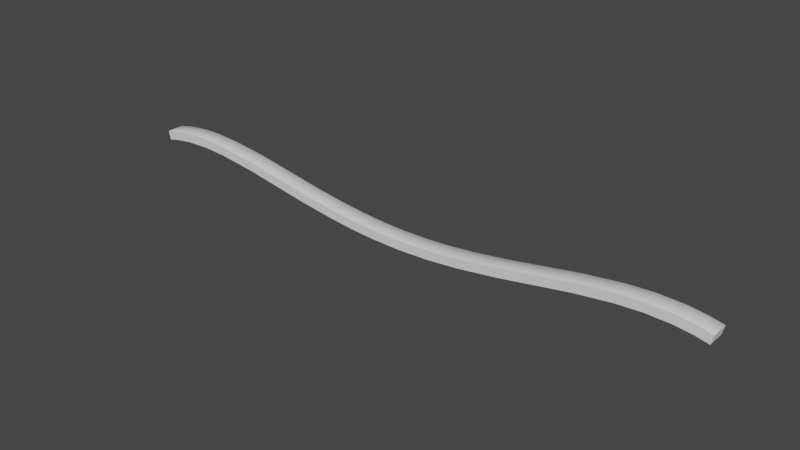 # Source: p8.blend  (saved by Blender 3.0.42; exported with 4.5.12 LTS)
import bpy
from mathutils import Matrix  # noqa: F401  (used for matrix-valued properties, if any)

bpy.ops.wm.read_factory_settings(use_empty=True)
scene = bpy.context.scene
scene.name = 'Scene'

# ---- collections
col_collection = bpy.data.collections.new('Collection'); scene.collection.children.link(col_collection)

# ---- world
world_world = bpy.data.worlds.new('World'); scene.world = world_world
world_world.use_nodes = True; world_world.node_tree.nodes.clear()
_N = world_world.node_tree.nodes; _L = world_world.node_tree.links
n0 = _N.new('ShaderNodeOutputWorld'); n0.name = 'World Output'; n0.location = (300, 300)
n1 = _N.new('ShaderNodeBackground'); n1.name = 'Background'; n1.location = (10, 300)
n1.inputs[0].default_value = (0.05088, 0.05088, 0.05088, 1.0)
_L.new(n1.outputs[0], n0.inputs[0])
n0.is_active_output = True
world_world.color = (0.05088, 0.05088, 0.05088)
world_world.use_sun_shadow = False
world_world.sun_shadow_jitter_overblur = 0.0

# ---- meshes
me_nurbspath = bpy.data.meshes.new('NurbsPath')
me_nurbspath.from_pydata([(200.7, 3.0, -2.91), (200.7, -3.0, -2.91), (199.3, -3.0, 2.91), (199.3, 3.0, 2.91), (-200.7, 3.0, -2.91), (-200.7, -3.0, -2.91), (-199.3, -3.0, 2.91), (-199.3, 3.0, 2.91), (-200.7, 3.0, -2.91), (-200.7, -3.0, -2.91), (-199.3, -3.0, 2.91), (-199.3, 3.0, 2.91), (-192.0, 3.0, -4.755), (-192.0, -3.0, -4.755), (-191.0, -3.0, 1.154), (-191.0, 3.0, 1.154), (-183.3, 3.0, -5.978), (-183.3, -3.0, -5.978), (-179.6, -3.0, -0.3612), (-179.6, 3.0, -0.3612), (-174.6, 3.0, -6.651), (-174.6, -3.0, -6.651), (-162.9, 3.0, -6.855), (-162.9, -3.0, -6.855), (-162.3, -3.0, -0.8269), (-162.3, 3.0, -0.8269), (-145.8, 3.0, -5.837), (-145.8, -3.0, -5.837), (-146.4, -3.0, 0.1381), (-146.4, 3.0, 0.1381), (-120.5, 3.0, -2.564), (-120.5, -3.0, -2.564), (-121.5, -3.0, 3.364), (-121.5, 3.0, 3.364), (-72.37, 3.0, 5.951), (-72.37, -3.0, 5.951), (-73.99, -3.0, 11.77), (-73.99, 3.0, 11.77), (-50.22, 3.0, 9.225), (-50.22, -3.0, 9.225), (-50.28, -3.0, 15.27), (-50.28, 3.0, 15.27), (-32.8, 3.0, 11.15), (-32.8, -3.0, 11.15), (-33.33, -3.0, 17.13), (-33.33, 3.0, 17.13), (-16.03, 3.0, 12.28), (-16.03, -3.0, 12.28), (-16.3, -3.0, 18.28), (-16.3, 3.0, 18.28), (-0.745, 3.0, 12.65), (-0.745, -3.0, 12.65), (4.238, -3.0, 18.65), (4.238, 3.0, 18.65), (16.03, 3.0, 12.28), (16.03, -3.0, 12.28), (25.56, -3.0, 17.74), (25.56, 3.0, 17.74), (32.8, 3.0, 11.15), (32.8, -3.0, 11.15), (46.42, -3.0, 15.77), (46.42, 3.0, 15.77), (49.52, 3.0, 9.321), (49.52, -3.0, 9.321), (73.02, 3.0, 5.848), (73.02, -3.0, 5.848), (74.0, -3.0, 11.77), (74.0, 3.0, 11.77), (120.5, 3.0, -2.564), (120.5, -3.0, -2.564), (121.5, -3.0, 3.364), (121.5, 3.0, 3.364), (145.8, 3.0, -5.837), (145.8, -3.0, -5.837), (146.4, -3.0, 0.1381), (146.4, 3.0, 0.1381), (162.9, 3.0, -6.855), (162.9, -3.0, -6.855), (163.0, -3.0, -0.8545), (163.0, 3.0, -0.8545), (180.1, 3.0, -6.341), (180.1, -3.0, -6.341), (178.9, -3.0, -0.4004), (178.9, 3.0, -0.4004), (192.0, 3.0, -4.755), (192.0, -3.0, -4.755), (191.0, -3.0, 1.154), (191.0, 3.0, 1.154), (200.7, 3.0, -2.91), (200.7, -3.0, -2.91), (199.3, -3.0, 2.91), (199.3, 3.0, 2.91)], [], [(3, 1, 0), (3, 2, 1), (6, 4, 5), (6, 7, 4), (20, 16, 19), (18, 17, 21), (54, 53, 57), (56, 52, 55), (58, 57, 61), (60, 56, 59), (8, 12, 13, 9), (13, 14, 10, 9), (14, 15, 11, 10), (15, 19, 16, 12), (12, 16, 17, 13), (17, 18, 14, 13), (18, 19, 15, 14), (16, 20, 21, 17), (19, 25, 22, 20), (20, 22, 23, 21), (23, 24, 18, 21), (24, 25, 19, 18), (25, 29, 26, 22), (22, 26, 27, 23), (27, 28, 24, 23), (24, 28, 29, 25), (29, 33, 30, 26), (26, 30, 31, 27), (31, 32, 28, 27), (28, 32, 33, 29), (33, 37, 34, 30), (30, 34, 35, 31), (35, 36, 32, 31), (32, 36, 37, 33), (37, 41, 38, 34), (38, 39, 35, 34), (39, 40, 36, 35), (36, 40, 41, 37), (41, 45, 42, 38), (38, 42, 43, 39), (43, 44, 40, 39), (40, 44, 45, 41), (45, 49, 46, 42), (42, 46, 47, 43), (47, 48, 44, 43), (44, 48, 49, 45), (49, 53, 50, 46), (46, 50, 51, 47), (51, 52, 48, 47), (48, 52, 53, 49), (50, 54, 55, 51), (50, 53, 54), (56, 57, 53, 52), (52, 51, 55), (54, 58, 59, 55), (54, 57, 58), (56, 60, 61, 57), (56, 55, 59), (58, 62, 63, 59), (58, 61, 62), (67, 64, 62, 61), (60, 59, 63), (62, 64, 65, 63), (63, 65, 66, 60), (66, 67, 61, 60), (71, 68, 64, 67), (64, 68, 69, 65), (65, 69, 70, 66), (70, 71, 67, 66), (75, 72, 68, 71), (68, 72, 73, 69), (69, 73, 74, 70), (74, 75, 71, 70), (79, 76, 72, 75), (72, 76, 77, 73), (73, 77, 78, 74), (78, 79, 75, 74), (83, 80, 76, 79), (76, 80, 81, 77), (77, 81, 82, 78), (82, 83, 79, 78), (87, 84, 80, 83), (11, 15, 12, 8), (80, 84, 85, 81), (81, 85, 86, 82), (82, 86, 87, 83), (91, 88, 84, 87), (88, 89, 85, 84), (85, 89, 90, 86), (86, 90, 91, 87)])
me_nurbspath.polygons.foreach_set('use_smooth', [0, 0, 0, 0, 0, 0, 0, 0, 0, 0, 1, 0, 1, 0, 1, 0, 1, 1, 0, 1, 0, 1, 0, 1, 0, 1, 0, 1, 0, 1, 0, 1, 0, 1, 0, 1, 0, 1, 0, 1, 0, 1, 0, 1, 0, 1, 0, 1, 0, 1, 1, 0, 1, 0, 1, 0, 1, 0, 1, 0, 0, 0, 1, 0, 1, 0, 1, 0, 1, 0, 1, 0, 1, 0, 1, 0, 1, 0, 1, 0, 1, 0, 0, 1, 0, 1, 0, 1, 0, 1])
_uv = me_nurbspath.uv_layers.new(name='UVMap')
_uv.uv.foreach_set('vector', [1.0, 0.0, 0.3333, 0.0, 0.0, 0.0, 1.0, 0.0, 0.6667, 0.0, 0.3333, 0.0, 0.6667, 0.0, 0.0, 0.0, 0.3333, 0.0, 0.6667, 0.0, 1.0, 0.0, 0.0, 0.0, 0.06383, 1.0, 0.04255, 1.0, 0.05036, 0.75, 0.05036, 0.5, 0.04255, 0.25, 0.06383, 0.25, 0.5404, 1.0, 0.5105, 0.75, 0.5634, 0.75, 0.5634, 0.5, 0.5105, 0.5, 0.5404, 0.25, 0.5826, 1.0, 0.5634, 0.75, 0.6151, 0.75, 0.6151, 0.5, 0.5634, 0.5, 0.5826, 0.25, 0.0, 0.0, 0.02128, 0.0, 0.02128, 0.25, 0.0, 0.25, 0.02128, 0.25, 0.02128, 0.5, 0.0, 0.5, 0.0, 0.25, 0.02128, 0.5, 0.02128, 0.75, 0.0, 0.75, 0.0, 0.5, 0.02128, 0.75, 0.05036, 0.75, 0.04255, 1.0, 0.02128, 1.0, 0.02128, 0.0, 0.04255, 0.0, 0.04255, 0.25, 0.02128, 0.25, 0.04255, 0.25, 0.05036, 0.5, 0.02128, 0.5, 0.02128, 0.25, 0.05036, 0.5, 0.05036, 0.75, 0.02128, 0.75, 0.02128, 0.5, 0.04255, 0.0, 0.06383, 0.0, 0.06383, 0.25, 0.04255, 0.25, 0.05036, 0.75, 0.09435, 0.75, 0.09262, 1.0, 0.06383, 1.0, 0.06383, 0.0, 0.09262, 0.0, 0.09262, 0.25, 0.06383, 0.25, 0.09262, 0.25, 0.09435, 0.5, 0.05036, 0.5, 0.06383, 0.25, 0.09435, 0.5, 0.09435, 0.75, 0.05036, 0.75, 0.05036, 0.5, 0.09435, 0.75, 0.1348, 0.75, 0.1348, 1.0, 0.09262, 1.0, 0.09262, 0.0, 0.1348, 0.0, 0.1348, 0.25, 0.09262, 0.25, 0.1348, 0.25, 0.1348, 0.5, 0.09435, 0.5, 0.09262, 0.25, 0.09435, 0.5, 0.1348, 0.5, 0.1348, 0.75, 0.09435, 0.75, 0.1348, 0.75, 0.1974, 0.75, 0.1974, 1.0, 0.1348, 1.0, 0.1348, 0.0, 0.1974, 0.0, 0.1974, 0.25, 0.1348, 0.25, 0.1974, 0.25, 0.1974, 0.5, 0.1348, 0.5, 0.1348, 0.25, 0.1348, 0.5, 0.1974, 0.5, 0.1974, 0.75, 0.1348, 0.75, 0.1974, 0.75, 0.3163, 0.75, 0.3179, 1.0, 0.1974, 1.0, 0.1974, 0.0, 0.3179, 0.0, 0.3179, 0.25, 0.1974, 0.25, 0.3179, 0.25, 0.3163, 0.5, 0.1974, 0.5, 0.1974, 0.25, 0.1974, 0.5, 0.3163, 0.5, 0.3163, 0.75, 0.1974, 0.75, 0.3163, 0.75, 0.3753, 0.75, 0.3735, 1.0, 0.3179, 1.0, 0.3735, 0.0, 0.3735, 0.25, 0.3179, 0.25, 0.3179, 0.0, 0.3735, 0.25, 0.3753, 0.5, 0.3163, 0.5, 0.3179, 0.25, 0.3163, 0.5, 0.3753, 0.5, 0.3753, 0.75, 0.3163, 0.75, 0.3753, 0.75, 0.4174, 0.75, 0.4174, 1.0, 0.3735, 1.0, 0.3735, 0.0, 0.4174, 0.0, 0.4174, 0.25, 0.3735, 0.25, 0.4174, 0.25, 0.4174, 0.5, 0.3753, 0.5, 0.3735, 0.25, 0.3753, 0.5, 0.4174, 0.5, 0.4174, 0.75, 0.3753, 0.75, 0.4174, 0.75, 0.4596, 0.75, 0.4596, 1.0, 0.4174, 1.0, 0.4174, 0.0, 0.4596, 0.0, 0.4596, 0.25, 0.4174, 0.25, 0.4596, 0.25, 0.4596, 0.5, 0.4174, 0.5, 0.4174, 0.25, 0.4174, 0.5, 0.4596, 0.5, 0.4596, 0.75, 0.4174, 0.75, 0.4596, 0.75, 0.5105, 0.75, 0.4981, 1.0, 0.4596, 1.0, 0.4596, 0.0, 0.4981, 0.0, 0.4981, 0.25, 0.4596, 0.25, 0.4981, 0.25, 0.5105, 0.5, 0.4596, 0.5, 0.4596, 0.25, 0.4596, 0.5, 0.5105, 0.5, 0.5105, 0.75, 0.4596, 0.75, 0.4981, 0.0, 0.5404, 0.0, 0.5404, 0.25, 0.4981, 0.25, 0.4981, 1.0, 0.5105, 0.75, 0.5404, 1.0, 0.5634, 0.5, 0.5634, 0.75, 0.5105, 0.75, 0.5105, 0.5, 0.5105, 0.5, 0.4981, 0.25, 0.5404, 0.25, 0.5404, 0.0, 0.5826, 0.0, 0.5826, 0.25, 0.5404, 0.25, 0.5404, 1.0, 0.5634, 0.75, 0.5826, 1.0, 0.5634, 0.5, 0.6151, 0.5, 0.6151, 0.75, 0.5634, 0.75, 0.5634, 0.5, 0.5404, 0.25, 0.5826, 0.25, 0.5826, 0.0, 0.6247, 0.0, 0.6247, 0.25, 0.5826, 0.25, 0.5826, 1.0, 0.6151, 0.75, 0.6247, 1.0, 0.6837, 0.75, 0.6837, 1.0, 0.6247, 1.0, 0.6151, 0.75, 0.6151, 0.5, 0.5826, 0.25, 0.6247, 0.25, 0.6247, 0.0, 0.6837, 0.0, 0.6837, 0.25, 0.6247, 0.25, 0.6247, 0.25, 0.6837, 0.25, 0.6837, 0.5, 0.6151, 0.5, 0.6837, 0.5, 0.6837, 0.75, 0.6151, 0.75, 0.6151, 0.5, 0.8026, 0.75, 0.8026, 1.0, 0.6837, 1.0, 0.6837, 0.75, 0.6837, 0.0, 0.8026, 0.0, 0.8026, 0.25, 0.6837, 0.25, 0.6837, 0.25, 0.8026, 0.25, 0.8026, 0.5, 0.6837, 0.5, 0.8026, 0.5, 0.8026, 0.75, 0.6837, 0.75, 0.6837, 0.5, 0.8652, 0.75, 0.8652, 1.0, 0.8026, 1.0, 0.8026, 0.75, 0.8026, 0.0, 0.8652, 0.0, 0.8652, 0.25, 0.8026, 0.25, 0.8026, 0.25, 0.8652, 0.25, 0.8652, 0.5, 0.8026, 0.5, 0.8652, 0.5, 0.8652, 0.75, 0.8026, 0.75, 0.8026, 0.5, 0.9074, 0.75, 0.9074, 1.0, 0.8652, 1.0, 0.8652, 0.75, 0.8652, 0.0, 0.9074, 0.0, 0.9074, 0.25, 0.8652, 0.25, 0.8652, 0.25, 0.9074, 0.25, 0.9074, 0.5, 0.8652, 0.5, 0.9074, 0.5, 0.9074, 0.75, 0.8652, 0.75, 0.8652, 0.5, 0.9479, 0.75, 0.9496, 1.0, 0.9074, 1.0, 0.9074, 0.75, 0.9074, 0.0, 0.9496, 0.0, 0.9496, 0.25, 0.9074, 0.25, 0.9074, 0.25, 0.9496, 0.25, 0.9479, 0.5, 0.9074, 0.5, 0.9479, 0.5, 0.9479, 0.75, 0.9074, 0.75, 0.9074, 0.5, 0.9787, 0.75, 0.9787, 1.0, 0.9496, 1.0, 0.9479, 0.75, 0.0, 0.75, 0.02128, 0.75, 0.02128, 1.0, 0.0, 1.0, 0.9496, 0.0, 0.9787, 0.0, 0.9787, 0.25, 0.9496, 0.25, 0.9496, 0.25, 0.9787, 0.25, 0.9787, 0.5, 0.9479, 0.5, 0.9479, 0.5, 0.9787, 0.5, 0.9787, 0.75, 0.9479, 0.75, 1.0, 0.75, 1.0, 1.0, 0.9787, 1.0, 0.9787, 0.75, 1.0, 0.0, 1.0, 0.25, 0.9787, 0.25, 0.9787, 0.0, 0.9787, 0.25, 1.0, 0.25, 1.0, 0.5, 0.9787, 0.5, 0.9787, 0.5, 1.0, 0.5, 1.0, 0.75, 0.9787, 0.75])
me_nurbspath.use_remesh_fix_poles = True
me_nurbspath.use_remesh_preserve_attributes = False
me_nurbspath.update()

# ---- objects
ob_nurbspath = bpy.data.objects.new('NurbsPath', me_nurbspath)

# ---- transforms, parenting, visibility, modifiers, constraints
ob_nurbspath.location = (0.0, 0.0, 0.0)
ob_nurbspath.rotation_euler = (3.142, 0.0, 0.0)
ob_nurbspath.scale = (0.25, 0.5, 0.25)

# ---- collection membership
col_collection.objects.link(ob_nurbspath)

# ---- scene / render settings (as saved in the file)
scene.frame_start = 1; scene.frame_end = 250; scene.frame_set(1)
scene.render.engine = 'BLENDER_EEVEE_NEXT'
scene.cycles.sampling_pattern = 'TABULATED_SOBOL'
scene.cycles.use_light_tree = False
scene.view_settings.view_transform = 'Filmic'
bpy.context.view_layer.update()

# ---- added for rendering (the .blend has no active camera and no usable light): camera, sun
cam_auto = bpy.data.cameras.new('AutoCamera')
cam_auto.lens = 50.0
cam_auto.sensor_width = 36.0
cam_auto.clip_end = 1633.68
ob_auto_camera = bpy.data.objects.new('AutoCamera', cam_auto)
scene.collection.objects.link(ob_auto_camera)
ob_auto_camera.location = (93.0877, -111.705, 72.9957)
ob_auto_camera.rotation_euler = (1.09748, -7.21219e-08, 0.694738)
scene.camera = ob_auto_camera
light_auto_sun = bpy.data.lights.new('AutoSun', 'SUN')
light_auto_sun.energy = 3.0
light_auto_sun.angle = 0.0523599
ob_auto_sun = bpy.data.objects.new('AutoSun', light_auto_sun)
scene.collection.objects.link(ob_auto_sun)
ob_auto_sun.rotation_euler = (0.872665, 0.174533, 0.523599)
bpy.context.view_layer.update()
